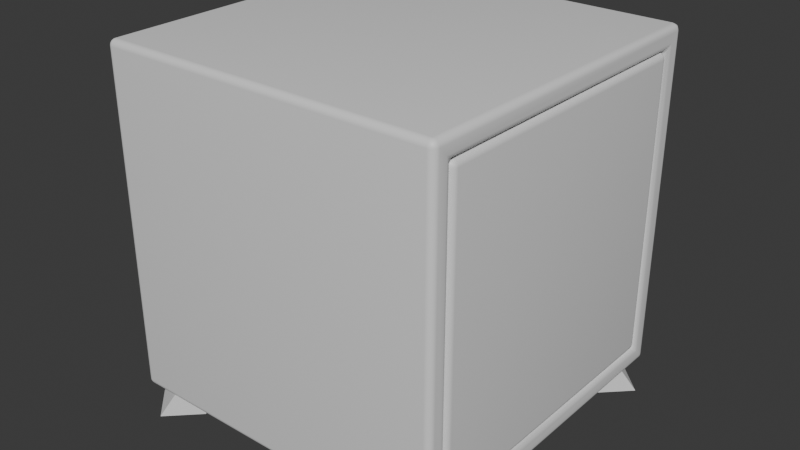 # Source: First_Safe.blend  (saved by Blender 4.5.90; exported with 4.5.12 LTS)
import bpy
from mathutils import Matrix  # noqa: F401  (used for matrix-valued properties, if any)

bpy.ops.wm.read_factory_settings(use_empty=True)
scene = bpy.context.scene
scene.name = 'Scene'

# ---- collections
col_collection = bpy.data.collections.new('Collection'); scene.collection.children.link(col_collection)

# ---- materials (node trees are filled in below, after node groups)
mat_material = bpy.data.materials.new('Material')
mat_material.alpha_threshold = 0.0
mat_material.roughness = 0.5
mat_material.line_color = (0.0, 0.0, 0.0, 1.0)

# ---- material node trees
mat_material.use_nodes = True; mat_material.node_tree.nodes.clear()
_N = mat_material.node_tree.nodes; _L = mat_material.node_tree.links
n0 = _N.new('ShaderNodeOutputMaterial'); n0.name = 'Material Output'; n0.location = (200, 100)
n1 = _N.new('ShaderNodeBsdfPrincipled'); n1.name = 'Principled BSDF'; n1.location = (-200, 100)
n1.inputs[3].default_value = 1.45
_L.new(n1.outputs[0], n0.inputs[0])
n0.is_active_output = True

# ---- world
world_world = bpy.data.worlds.new('World'); scene.world = world_world
world_world.use_nodes = True; world_world.node_tree.nodes.clear()
_N = world_world.node_tree.nodes; _L = world_world.node_tree.links
n0 = _N.new('ShaderNodeOutputWorld'); n0.name = 'World Output'; n0.location = (200, 100)
n1 = _N.new('ShaderNodeBackground'); n1.name = 'Background'; n1.location = (-200, 100)
n1.inputs[0].default_value = (0.05088, 0.05088, 0.05088, 1.0)
_L.new(n1.outputs[0], n0.inputs[0])
n0.is_active_output = True
world_world.color = (0.05088, 0.05088, 0.05088)
world_world.sun_shadow_jitter_overblur = 0.0

# ---- meshes
me_cube = bpy.data.meshes.new('Cube')
me_cube.from_pydata([(1.0, 0.8799, 0.8799), (1.0, 0.8799, -0.8799), (1.0, -0.8799, 0.8799), (1.0, -0.8799, -0.8799), (-1.0, 1.0, 1.0), (-1.0, 1.0, -1.0), (-1.0, -1.0, 1.0), (-1.0, -1.0, -1.0), (1.0, 1.0, 1.0), (1.0, 1.0, -1.0), (1.0, -1.0, 1.0), (1.0, -1.0, -1.0), (0.9, 0.7903, 0.8028), (0.9, 0.7903, -0.8063), (0.9, -0.7903, 0.8028), (0.9, -0.7903, -0.8063), (0.9, 0.8799, 0.8799), (0.9, 0.8799, -0.8799), (0.9, -0.8799, 0.8799), (0.9, -0.8799, -0.8799), (-0.9, 0.7903, 0.8028), (-0.9, 0.7903, -0.8063), (-0.9, -0.7903, 0.8028), (-0.9, -0.7903, -0.8063)], [], [(8, 4, 6, 10), (11, 10, 6, 7), (7, 6, 4, 5), (5, 9, 11, 7), (0, 2, 18, 16), (5, 4, 8, 9), (0, 1, 9, 8), (3, 2, 10, 11), (2, 0, 8, 10), (1, 3, 11, 9), (15, 13, 21, 23), (1, 0, 16, 17), (3, 1, 17, 19), (2, 3, 19, 18), (12, 13, 17, 16), (15, 14, 18, 19), (14, 12, 16, 18), (13, 15, 19, 17), (21, 20, 22, 23), (14, 15, 23, 22), (12, 14, 22, 20), (13, 12, 20, 21)])
me_cube.polygons.foreach_set('use_smooth', [True] * 22)
_uv = me_cube.uv_layers.new(name='UVMap')
_uv.uv.foreach_set('vector', [0.625, 0.5, 0.875, 0.5, 0.875, 0.75, 0.625, 0.75, 0.375, 0.75, 0.625, 0.75, 0.625, 1.0, 0.375, 1.0, 0.375, 0.0, 0.625, 0.0, 0.625, 0.25, 0.375, 0.25, 0.125, 0.5, 0.375, 0.5, 0.375, 0.75, 0.125, 0.75, 0.61, 0.515, 0.61, 0.735, 0.61, 0.735, 0.61, 0.515, 0.375, 0.25, 0.625, 0.25, 0.625, 0.5, 0.375, 0.5, 0.61, 0.515, 0.39, 0.515, 0.375, 0.5, 0.625, 0.5, 0.39, 0.735, 0.61, 0.735, 0.625, 0.75, 0.375, 0.75, 0.61, 0.735, 0.61, 0.515, 0.625, 0.5, 0.625, 0.75, 0.39, 0.515, 0.39, 0.735, 0.375, 0.75, 0.375, 0.5, 0.4012, 0.7238, 0.4012, 0.5262, 0.4012, 0.5262, 0.4012, 0.7238, 0.39, 0.515, 0.61, 0.515, 0.61, 0.515, 0.39, 0.515, 0.39, 0.735, 0.39, 0.515, 0.39, 0.515, 0.39, 0.735, 0.61, 0.735, 0.39, 0.735, 0.39, 0.735, 0.61, 0.735, 0.5988, 0.5262, 0.4012, 0.5262, 0.39, 0.515, 0.61, 0.515, 0.4012, 0.7238, 0.5988, 0.7238, 0.61, 0.735, 0.39, 0.735, 0.5988, 0.7238, 0.5988, 0.5262, 0.61, 0.515, 0.61, 0.735, 0.4012, 0.5262, 0.4012, 0.7238, 0.39, 0.735, 0.39, 0.515, 0.4012, 0.5262, 0.5988, 0.5262, 0.5988, 0.7238, 0.4012, 0.7238, 0.5988, 0.7238, 0.4012, 0.7238, 0.4012, 0.7238, 0.5988, 0.7238, 0.5988, 0.5262, 0.5988, 0.7238, 0.5988, 0.7238, 0.5988, 0.5262, 0.4012, 0.5262, 0.5988, 0.5262, 0.5988, 0.5262, 0.4012, 0.5262])
me_cube.materials.append(mat_material)
me_cube.use_mirror_vertex_groups = False
me_cube.update()
me_cube_001 = bpy.data.meshes.new('Cube.001')
me_cube_001.from_pydata([(0.0, 0.0, 0.0), (0.0, 0.0, -1.76), (0.0, -1.76, 0.0), (0.0, -1.76, -1.76), (-0.1, -0.07906, -0.07906), (-0.1, -0.07906, -1.681), (-0.1, -1.681, -0.07906), (-0.1, -1.681, -1.681), (-0.1, 0.0, 0.0), (-0.1, 0.0, -1.76), (-0.1, -1.76, 0.0), (-0.1, -1.76, -1.76), (-0.252, -0.07906, -0.07906), (-0.252, -0.07906, -1.681), (-0.252, -1.681, -0.07906), (-0.252, -1.681, -1.681)], [], [(1, 3, 2, 0), (7, 5, 13, 15), (0, 2, 10, 8), (1, 0, 8, 9), (3, 1, 9, 11), (2, 3, 11, 10), (4, 5, 9, 8), (7, 6, 10, 11), (6, 4, 8, 10), (5, 7, 11, 9), (13, 12, 14, 15), (6, 7, 15, 14), (4, 6, 14, 12), (5, 4, 12, 13)])
me_cube_001.polygons.foreach_set('use_smooth', [True] * 14)
_uv = me_cube_001.uv_layers.new(name='UVMap')
_uv.uv.foreach_set('vector', [0.39, 0.515, 0.39, 0.735, 0.61, 0.735, 0.61, 0.515, 0.3999, 0.7251, 0.3999, 0.5249, 0.3999, 0.5249, 0.3999, 0.7251, 0.61, 0.515, 0.61, 0.735, 0.61, 0.735, 0.61, 0.515, 0.39, 0.515, 0.61, 0.515, 0.61, 0.515, 0.39, 0.515, 0.39, 0.735, 0.39, 0.515, 0.39, 0.515, 0.39, 0.735, 0.61, 0.735, 0.39, 0.735, 0.39, 0.735, 0.61, 0.735, 0.6001, 0.5249, 0.3999, 0.5249, 0.39, 0.515, 0.61, 0.515, 0.3999, 0.7251, 0.6001, 0.7251, 0.61, 0.735, 0.39, 0.735, 0.6001, 0.7251, 0.6001, 0.5249, 0.61, 0.515, 0.61, 0.735, 0.3999, 0.5249, 0.3999, 0.7251, 0.39, 0.735, 0.39, 0.515, 0.3999, 0.5249, 0.6001, 0.5249, 0.6001, 0.7251, 0.3999, 0.7251, 0.6001, 0.7251, 0.3999, 0.7251, 0.3999, 0.7251, 0.6001, 0.7251, 0.6001, 0.5249, 0.6001, 0.7251, 0.6001, 0.7251, 0.6001, 0.5249, 0.3999, 0.5249, 0.6001, 0.5249, 0.6001, 0.5249, 0.3999, 0.5249])
me_cube_001.materials.append(mat_material)
me_cube_001.use_mirror_vertex_groups = False
me_cube_001.update()
me_cube_002 = bpy.data.meshes.new('Cube.002')
me_cube_002.from_pydata([(-0.125, -0.001346, -0.125), (-0.125, -0.125, 0.125), (-0.125, 0.2487, -0.125), (-0.125, 0.125, 0.125), (0.125, -0.001346, -0.125), (0.125, -0.125, 0.125), (0.125, 0.2487, -0.125), (0.125, 0.125, 0.125)], [], [(0, 1, 3, 2), (2, 3, 7, 6), (6, 7, 5, 4), (4, 5, 1, 0), (2, 6, 4, 0), (7, 3, 1, 5)])
_uv = me_cube_002.uv_layers.new(name='UVMap')
_uv.uv.foreach_set('vector', [0.375, 0.0, 0.625, 0.0, 0.625, 0.25, 0.375, 0.25, 0.375, 0.25, 0.625, 0.25, 0.625, 0.5, 0.375, 0.5, 0.375, 0.5, 0.625, 0.5, 0.625, 0.75, 0.375, 0.75, 0.375, 0.75, 0.625, 0.75, 0.625, 1.0, 0.375, 1.0, 0.125, 0.5, 0.375, 0.5, 0.375, 0.75, 0.125, 0.75, 0.625, 0.5, 0.875, 0.5, 0.875, 0.75, 0.625, 0.75])
me_cube_002.update()
me_cube_006 = bpy.data.meshes.new('Cube.006')
me_cube_006.from_pydata([(-0.125, -0.001346, -0.125), (-0.125, -0.125, 0.125), (-0.125, 0.2487, -0.125), (-0.125, 0.125, 0.125), (0.125, -0.001346, -0.125), (0.125, -0.125, 0.125), (0.125, 0.2487, -0.125), (0.125, 0.125, 0.125)], [], [(0, 1, 3, 2), (2, 3, 7, 6), (6, 7, 5, 4), (4, 5, 1, 0), (2, 6, 4, 0), (7, 3, 1, 5)])
_uv = me_cube_006.uv_layers.new(name='UVMap')
_uv.uv.foreach_set('vector', [0.375, 0.0, 0.625, 0.0, 0.625, 0.25, 0.375, 0.25, 0.375, 0.25, 0.625, 0.25, 0.625, 0.5, 0.375, 0.5, 0.375, 0.5, 0.625, 0.5, 0.625, 0.75, 0.375, 0.75, 0.375, 0.75, 0.625, 0.75, 0.625, 1.0, 0.375, 1.0, 0.125, 0.5, 0.375, 0.5, 0.375, 0.75, 0.125, 0.75, 0.625, 0.5, 0.875, 0.5, 0.875, 0.75, 0.625, 0.75])
me_cube_006.update()
me_cube_007 = bpy.data.meshes.new('Cube.007')
me_cube_007.from_pydata([(-0.125, -0.001346, -0.125), (-0.125, -0.125, 0.125), (-0.125, 0.2487, -0.125), (-0.125, 0.125, 0.125), (0.125, -0.001346, -0.125), (0.125, -0.125, 0.125), (0.125, 0.2487, -0.125), (0.125, 0.125, 0.125)], [], [(0, 1, 3, 2), (2, 3, 7, 6), (6, 7, 5, 4), (4, 5, 1, 0), (2, 6, 4, 0), (7, 3, 1, 5)])
_uv = me_cube_007.uv_layers.new(name='UVMap')
_uv.uv.foreach_set('vector', [0.375, 0.0, 0.625, 0.0, 0.625, 0.25, 0.375, 0.25, 0.375, 0.25, 0.625, 0.25, 0.625, 0.5, 0.375, 0.5, 0.375, 0.5, 0.625, 0.5, 0.625, 0.75, 0.375, 0.75, 0.375, 0.75, 0.625, 0.75, 0.625, 1.0, 0.375, 1.0, 0.125, 0.5, 0.375, 0.5, 0.375, 0.75, 0.125, 0.75, 0.625, 0.5, 0.875, 0.5, 0.875, 0.75, 0.625, 0.75])
me_cube_007.update()
me_cube_008 = bpy.data.meshes.new('Cube.008')
me_cube_008.from_pydata([(-0.125, -0.001346, -0.125), (-0.125, -0.125, 0.125), (-0.125, 0.2487, -0.125), (-0.125, 0.125, 0.125), (0.125, -0.001346, -0.125), (0.125, -0.125, 0.125), (0.125, 0.2487, -0.125), (0.125, 0.125, 0.125)], [], [(0, 1, 3, 2), (2, 3, 7, 6), (6, 7, 5, 4), (4, 5, 1, 0), (2, 6, 4, 0), (7, 3, 1, 5)])
_uv = me_cube_008.uv_layers.new(name='UVMap')
_uv.uv.foreach_set('vector', [0.375, 0.0, 0.625, 0.0, 0.625, 0.25, 0.375, 0.25, 0.375, 0.25, 0.625, 0.25, 0.625, 0.5, 0.375, 0.5, 0.375, 0.5, 0.625, 0.5, 0.625, 0.75, 0.375, 0.75, 0.375, 0.75, 0.625, 0.75, 0.625, 1.0, 0.375, 1.0, 0.125, 0.5, 0.375, 0.5, 0.375, 0.75, 0.125, 0.75, 0.625, 0.5, 0.875, 0.5, 0.875, 0.75, 0.625, 0.75])
me_cube_008.update()

# ---- objects
ob_cube = bpy.data.objects.new('Cube', me_cube)
ob_cube_001 = bpy.data.objects.new('Cube.001', me_cube_001)
ob_cube_002 = bpy.data.objects.new('Cube.002', me_cube_002)
ob_cube_003 = bpy.data.objects.new('Cube.003', me_cube_006)
ob_cube_004 = bpy.data.objects.new('Cube.004', me_cube_007)
ob_cube_005 = bpy.data.objects.new('Cube.005', me_cube_008)

# ---- transforms, parenting, visibility, modifiers, constraints
ob_cube.location = (0.0, 0.0, 0.0)
ob_cube.lock_rotations_4d = False
ob_cube.empty_display_type = 'ARROWS'
ob_cube.lineart.crease_threshold = 0.0
_m = ob_cube.modifiers.new('Bevel', 'BEVEL')
_m.width = 0.2
_m.width_pct = 0.2
_m.segments = 7
ob_cube_001.location = (1.0, 0.8799, 0.8799)
ob_cube_001.lock_rotations_4d = False
ob_cube_001.empty_display_type = 'ARROWS'
ob_cube_001.lineart.crease_threshold = 0.0
_m = ob_cube_001.modifiers.new('Bevel', 'BEVEL')
_m.width = 0.04
_m.width_pct = 0.04
_m.segments = 7
ob_cube_002.location = (-0.78, 0.78, -1.05)
ob_cube_002.rotation_euler = (0.0, 0.0, 0.7854)
ob_cube_002.scale = (1.0, 1.0, 0.75)
ob_cube_003.location = (0.78, -0.78, -1.05)
ob_cube_003.rotation_euler = (0.0, 0.0, -2.356)
ob_cube_003.scale = (1.0, 1.0, 0.75)
ob_cube_004.location = (0.78, 0.78, -1.05)
ob_cube_004.rotation_euler = (0.0, 0.0, -0.7854)
ob_cube_004.scale = (1.0, 1.0, 0.75)
ob_cube_005.location = (-0.78, -0.78, -1.05)
ob_cube_005.rotation_euler = (0.0, 0.0, 2.356)
ob_cube_005.scale = (1.0, 1.0, 0.75)

# ---- collection membership
col_collection.objects.link(ob_cube)
col_collection.objects.link(ob_cube_001)
col_collection.objects.link(ob_cube_002)
col_collection.objects.link(ob_cube_003)
col_collection.objects.link(ob_cube_004)
col_collection.objects.link(ob_cube_005)

# ---- scene / render settings (as saved in the file)
scene.frame_start = 1; scene.frame_end = 250; scene.frame_set(1)
scene.render.engine = 'BLENDER_EEVEE_NEXT'
bpy.context.view_layer.update()

# ---- added for rendering (the .blend has no active camera and no usable light): camera, sun
cam_auto = bpy.data.cameras.new('AutoCamera')
cam_auto.lens = 50.0
cam_auto.sensor_width = 36.0
cam_auto.clip_end = 1000.0
ob_auto_camera = bpy.data.objects.new('AutoCamera', cam_auto)
scene.collection.objects.link(ob_auto_camera)
ob_auto_camera.location = (3.37659, -4.05191, 2.6294)
ob_auto_camera.rotation_euler = (1.09748, -7.21219e-08, 0.694738)
scene.camera = ob_auto_camera
light_auto_sun = bpy.data.lights.new('AutoSun', 'SUN')
light_auto_sun.energy = 3.0
light_auto_sun.angle = 0.0523599
ob_auto_sun = bpy.data.objects.new('AutoSun', light_auto_sun)
scene.collection.objects.link(ob_auto_sun)
ob_auto_sun.rotation_euler = (0.872665, 0.174533, 0.523599)
bpy.context.view_layer.update()
